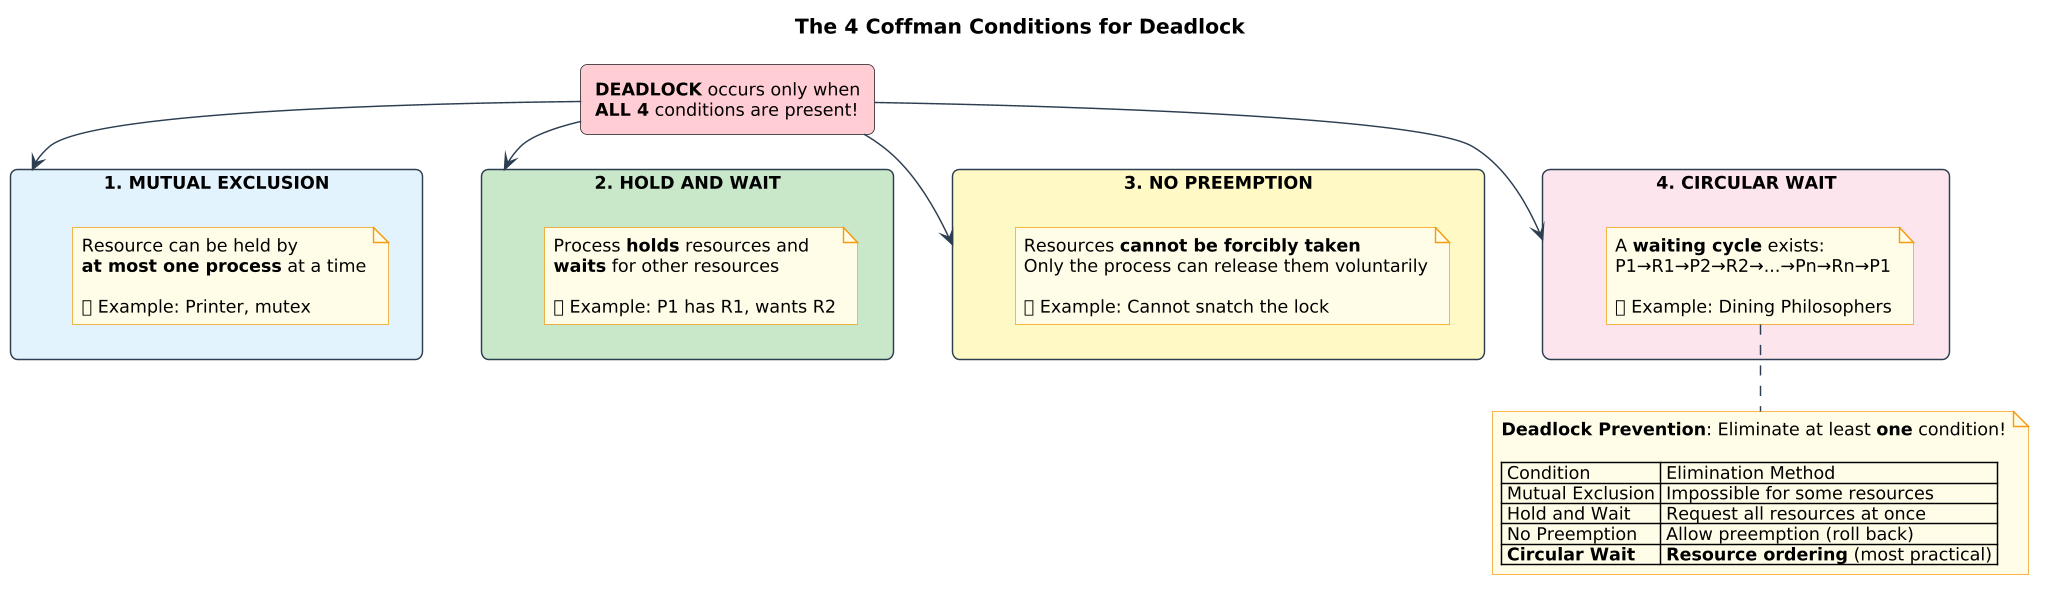

The diagram above was rendered by PlantUML. Its source (embedded in the PNG):
@startuml conditiile_coffman
skinparamlocked dpi 140
!include ../../../00_SUPPLEMENTARY/diagrams_common/skin.puml
title The 4 Coffman Conditions for Deadlock

skinparam rectangle {
    roundCorner 10
}

rectangle "**DEADLOCK** occurs only when\n**ALL 4** conditions are present!" as deadlock_conditions #FFCDD2

rectangle "**1. MUTUAL EXCLUSION**" as me #E3F2FD {
    note as me_note
    Resource can be held by
    **at most one process** at a time
    
    🖨 Example: Printer, mutex
    end note
}

rectangle "**2. HOLD AND WAIT**" as hw #C8E6C9 {
    note as hw_note
    Process **holds** resources and
    **waits** for other resources
    
    📦 Example: P1 has R1, wants R2
    end note
}

rectangle "**3. NO PREEMPTION**" as np #FFF9C4 {
    note as np_note
    Resources **cannot be forcibly taken**
    Only the process can release them voluntarily
    
    🔒 Example: Cannot snatch the lock
    end note
}

rectangle "**4. CIRCULAR WAIT**" as cw #FCE4EC {
    note as cw_note
    A **waiting cycle** exists:
    P1→R1→P2→R2→...→Pn→Rn→P1
    
    🔄 Example: Dining Philosophers
    end note
}

deadlock_conditions -down-> me
deadlock_conditions -down-> hw
deadlock_conditions -down-> np
deadlock_conditions -down-> cw

note bottom
**Deadlock Prevention**: Eliminate at least **one** condition!

| Condition | Elimination Method |
| Mutual Exclusion | Impossible for some resources |
| Hold and Wait | Request all resources at once |
| No Preemption | Allow preemption (roll back) |
| **Circular Wait** | **Resource ordering** (most practical) |
end note

@enduml